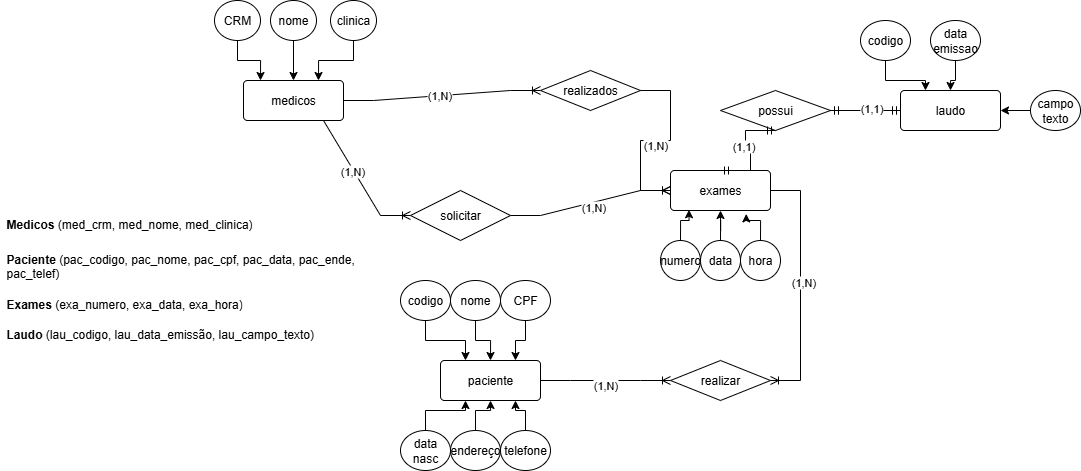

The diagram above was exported from draw.io. Its source (the exported page's mxGraphModel, read from the mxfile embedded in the PNG):
<mxGraphModel dx="1209" dy="706" grid="1" gridSize="10" guides="1" tooltips="1" connect="1" arrows="1" fold="1" page="1" pageScale="1" pageWidth="827" pageHeight="1169" math="0" shadow="0">
  <root>
    <mxCell id="0" />
    <mxCell id="1" parent="0" />
    <mxCell id="o-Hj2vnjXGoeOLcQ3Uqq-1" value="paciente" style="rounded=1;arcSize=10;whiteSpace=wrap;html=1;align=center;" vertex="1" parent="1">
      <mxGeometry x="640" y="370" width="100" height="40" as="geometry" />
    </mxCell>
    <mxCell id="o-Hj2vnjXGoeOLcQ3Uqq-2" value="medicos" style="rounded=1;arcSize=10;whiteSpace=wrap;html=1;align=center;" vertex="1" parent="1">
      <mxGeometry x="443" y="90" width="100" height="40" as="geometry" />
    </mxCell>
    <mxCell id="o-Hj2vnjXGoeOLcQ3Uqq-3" value="exames" style="rounded=1;arcSize=10;whiteSpace=wrap;html=1;align=center;" vertex="1" parent="1">
      <mxGeometry x="870" y="180" width="100" height="40" as="geometry" />
    </mxCell>
    <mxCell id="o-Hj2vnjXGoeOLcQ3Uqq-5" value="laudo" style="rounded=1;arcSize=10;whiteSpace=wrap;html=1;align=center;" vertex="1" parent="1">
      <mxGeometry x="1100" y="100" width="100" height="40" as="geometry" />
    </mxCell>
    <mxCell id="o-Hj2vnjXGoeOLcQ3Uqq-6" value="realizados" style="shape=rhombus;perimeter=rhombusPerimeter;whiteSpace=wrap;html=1;align=center;" vertex="1" parent="1">
      <mxGeometry x="740" y="80" width="100" height="40" as="geometry" />
    </mxCell>
    <mxCell id="o-Hj2vnjXGoeOLcQ3Uqq-7" value="" style="edgeStyle=entityRelationEdgeStyle;fontSize=12;html=1;endArrow=ERoneToMany;rounded=0;entryX=0;entryY=0.5;entryDx=0;entryDy=0;exitX=1;exitY=0.5;exitDx=0;exitDy=0;" edge="1" parent="1" source="o-Hj2vnjXGoeOLcQ3Uqq-2" target="o-Hj2vnjXGoeOLcQ3Uqq-6">
      <mxGeometry width="100" height="100" relative="1" as="geometry">
        <mxPoint x="730" y="220" as="sourcePoint" />
        <mxPoint x="830" y="120" as="targetPoint" />
      </mxGeometry>
    </mxCell>
    <mxCell id="o-Hj2vnjXGoeOLcQ3Uqq-8" value="(1,N)" style="edgeLabel;html=1;align=center;verticalAlign=middle;resizable=0;points=[];" vertex="1" connectable="0" parent="o-Hj2vnjXGoeOLcQ3Uqq-7">
      <mxGeometry x="-0.0283" y="1" relative="1" as="geometry">
        <mxPoint as="offset" />
      </mxGeometry>
    </mxCell>
    <mxCell id="o-Hj2vnjXGoeOLcQ3Uqq-9" value="" style="edgeStyle=entityRelationEdgeStyle;fontSize=12;html=1;endArrow=ERoneToMany;rounded=0;entryX=0;entryY=0.5;entryDx=0;entryDy=0;exitX=1;exitY=0.5;exitDx=0;exitDy=0;" edge="1" parent="1" source="o-Hj2vnjXGoeOLcQ3Uqq-6" target="o-Hj2vnjXGoeOLcQ3Uqq-3">
      <mxGeometry width="100" height="100" relative="1" as="geometry">
        <mxPoint x="730" y="220" as="sourcePoint" />
        <mxPoint x="830" y="120" as="targetPoint" />
      </mxGeometry>
    </mxCell>
    <mxCell id="o-Hj2vnjXGoeOLcQ3Uqq-10" value="(1,N)" style="edgeLabel;html=1;align=center;verticalAlign=middle;resizable=0;points=[];" vertex="1" connectable="0" parent="o-Hj2vnjXGoeOLcQ3Uqq-9">
      <mxGeometry x="-0.0037" y="4" relative="1" as="geometry">
        <mxPoint as="offset" />
      </mxGeometry>
    </mxCell>
    <mxCell id="o-Hj2vnjXGoeOLcQ3Uqq-11" value="realizar" style="shape=rhombus;perimeter=rhombusPerimeter;whiteSpace=wrap;html=1;align=center;" vertex="1" parent="1">
      <mxGeometry x="870" y="370" width="100" height="40" as="geometry" />
    </mxCell>
    <mxCell id="o-Hj2vnjXGoeOLcQ3Uqq-12" value="" style="edgeStyle=entityRelationEdgeStyle;fontSize=12;html=1;endArrow=ERoneToMany;rounded=0;entryX=1;entryY=0.5;entryDx=0;entryDy=0;exitX=1;exitY=0.5;exitDx=0;exitDy=0;" edge="1" parent="1" source="o-Hj2vnjXGoeOLcQ3Uqq-3" target="o-Hj2vnjXGoeOLcQ3Uqq-11">
      <mxGeometry width="100" height="100" relative="1" as="geometry">
        <mxPoint x="1060" y="140" as="sourcePoint" />
        <mxPoint x="950" y="250" as="targetPoint" />
      </mxGeometry>
    </mxCell>
    <mxCell id="o-Hj2vnjXGoeOLcQ3Uqq-13" value="(1,N)" style="edgeLabel;html=1;align=center;verticalAlign=middle;resizable=0;points=[];" vertex="1" connectable="0" parent="o-Hj2vnjXGoeOLcQ3Uqq-12">
      <mxGeometry x="-0.0275" y="2" relative="1" as="geometry">
        <mxPoint as="offset" />
      </mxGeometry>
    </mxCell>
    <mxCell id="o-Hj2vnjXGoeOLcQ3Uqq-14" value="" style="edgeStyle=entityRelationEdgeStyle;fontSize=12;html=1;endArrow=ERoneToMany;rounded=0;exitX=1;exitY=0.5;exitDx=0;exitDy=0;entryX=0;entryY=0.5;entryDx=0;entryDy=0;" edge="1" parent="1" source="o-Hj2vnjXGoeOLcQ3Uqq-1" target="o-Hj2vnjXGoeOLcQ3Uqq-11">
      <mxGeometry width="100" height="100" relative="1" as="geometry">
        <mxPoint x="850" y="350" as="sourcePoint" />
        <mxPoint x="950" y="250" as="targetPoint" />
      </mxGeometry>
    </mxCell>
    <mxCell id="o-Hj2vnjXGoeOLcQ3Uqq-15" value="(1,N)" style="edgeLabel;html=1;align=center;verticalAlign=middle;resizable=0;points=[];" vertex="1" connectable="0" parent="o-Hj2vnjXGoeOLcQ3Uqq-14">
      <mxGeometry x="0.0056" y="-4" relative="1" as="geometry">
        <mxPoint as="offset" />
      </mxGeometry>
    </mxCell>
    <mxCell id="o-Hj2vnjXGoeOLcQ3Uqq-16" value="solicitar" style="shape=rhombus;perimeter=rhombusPerimeter;whiteSpace=wrap;html=1;align=center;" vertex="1" parent="1">
      <mxGeometry x="610" y="200" width="100" height="50" as="geometry" />
    </mxCell>
    <mxCell id="o-Hj2vnjXGoeOLcQ3Uqq-17" value="" style="edgeStyle=entityRelationEdgeStyle;fontSize=12;html=1;endArrow=ERoneToMany;rounded=0;entryX=0;entryY=0.5;entryDx=0;entryDy=0;exitX=1;exitY=0.5;exitDx=0;exitDy=0;" edge="1" parent="1" source="o-Hj2vnjXGoeOLcQ3Uqq-16" target="o-Hj2vnjXGoeOLcQ3Uqq-3">
      <mxGeometry width="100" height="100" relative="1" as="geometry">
        <mxPoint x="610" y="350" as="sourcePoint" />
        <mxPoint x="710" y="250" as="targetPoint" />
      </mxGeometry>
    </mxCell>
    <mxCell id="o-Hj2vnjXGoeOLcQ3Uqq-18" value="(1,N)" style="edgeLabel;html=1;align=center;verticalAlign=middle;resizable=0;points=[];" vertex="1" connectable="0" parent="o-Hj2vnjXGoeOLcQ3Uqq-17">
      <mxGeometry x="0.0254" y="-4" relative="1" as="geometry">
        <mxPoint as="offset" />
      </mxGeometry>
    </mxCell>
    <mxCell id="o-Hj2vnjXGoeOLcQ3Uqq-19" value="" style="edgeStyle=entityRelationEdgeStyle;fontSize=12;html=1;endArrow=ERoneToMany;rounded=0;entryX=0;entryY=0.5;entryDx=0;entryDy=0;exitX=0.5;exitY=1;exitDx=0;exitDy=0;" edge="1" parent="1" source="o-Hj2vnjXGoeOLcQ3Uqq-2" target="o-Hj2vnjXGoeOLcQ3Uqq-16">
      <mxGeometry width="100" height="100" relative="1" as="geometry">
        <mxPoint x="610" y="350" as="sourcePoint" />
        <mxPoint x="710" y="250" as="targetPoint" />
      </mxGeometry>
    </mxCell>
    <mxCell id="o-Hj2vnjXGoeOLcQ3Uqq-20" value="(1,N)" style="edgeLabel;html=1;align=center;verticalAlign=middle;resizable=0;points=[];" vertex="1" connectable="0" parent="o-Hj2vnjXGoeOLcQ3Uqq-19">
      <mxGeometry x="0.0285" y="-2" relative="1" as="geometry">
        <mxPoint as="offset" />
      </mxGeometry>
    </mxCell>
    <mxCell id="o-Hj2vnjXGoeOLcQ3Uqq-21" value="possui" style="shape=rhombus;perimeter=rhombusPerimeter;whiteSpace=wrap;html=1;align=center;" vertex="1" parent="1">
      <mxGeometry x="920" y="100" width="110" height="40" as="geometry" />
    </mxCell>
    <mxCell id="o-Hj2vnjXGoeOLcQ3Uqq-22" value="" style="edgeStyle=entityRelationEdgeStyle;fontSize=12;html=1;endArrow=ERmandOne;startArrow=ERmandOne;rounded=0;entryX=0;entryY=0.5;entryDx=0;entryDy=0;exitX=1;exitY=0.5;exitDx=0;exitDy=0;" edge="1" parent="1" source="o-Hj2vnjXGoeOLcQ3Uqq-21" target="o-Hj2vnjXGoeOLcQ3Uqq-5">
      <mxGeometry width="100" height="100" relative="1" as="geometry">
        <mxPoint x="860" y="230" as="sourcePoint" />
        <mxPoint x="960" y="130" as="targetPoint" />
      </mxGeometry>
    </mxCell>
    <mxCell id="o-Hj2vnjXGoeOLcQ3Uqq-23" value="(1,1)" style="edgeLabel;html=1;align=center;verticalAlign=middle;resizable=0;points=[];" vertex="1" connectable="0" parent="o-Hj2vnjXGoeOLcQ3Uqq-22">
      <mxGeometry x="0.1472" y="3" relative="1" as="geometry">
        <mxPoint as="offset" />
      </mxGeometry>
    </mxCell>
    <mxCell id="o-Hj2vnjXGoeOLcQ3Uqq-24" value="" style="edgeStyle=entityRelationEdgeStyle;fontSize=12;html=1;endArrow=ERmandOne;startArrow=ERmandOne;rounded=0;entryX=0;entryY=0.5;entryDx=0;entryDy=0;exitX=1;exitY=0.5;exitDx=0;exitDy=0;" edge="1" parent="1">
      <mxGeometry width="100" height="100" relative="1" as="geometry">
        <mxPoint x="1030" y="120" as="sourcePoint" />
        <mxPoint x="1100" y="120" as="targetPoint" />
      </mxGeometry>
    </mxCell>
    <mxCell id="o-Hj2vnjXGoeOLcQ3Uqq-25" value="(1,1)" style="edgeLabel;html=1;align=center;verticalAlign=middle;resizable=0;points=[];" vertex="1" connectable="0" parent="o-Hj2vnjXGoeOLcQ3Uqq-24">
      <mxGeometry x="0.1472" y="3" relative="1" as="geometry">
        <mxPoint as="offset" />
      </mxGeometry>
    </mxCell>
    <mxCell id="o-Hj2vnjXGoeOLcQ3Uqq-26" value="" style="edgeStyle=entityRelationEdgeStyle;fontSize=12;html=1;endArrow=ERmandOne;startArrow=ERmandOne;rounded=0;entryX=0.5;entryY=1;entryDx=0;entryDy=0;exitX=0.5;exitY=0;exitDx=0;exitDy=0;" edge="1" parent="1" source="o-Hj2vnjXGoeOLcQ3Uqq-3" target="o-Hj2vnjXGoeOLcQ3Uqq-21">
      <mxGeometry width="100" height="100" relative="1" as="geometry">
        <mxPoint x="900" y="170" as="sourcePoint" />
        <mxPoint x="970" y="170" as="targetPoint" />
      </mxGeometry>
    </mxCell>
    <mxCell id="o-Hj2vnjXGoeOLcQ3Uqq-27" value="(1,1)" style="edgeLabel;html=1;align=center;verticalAlign=middle;resizable=0;points=[];" vertex="1" connectable="0" parent="o-Hj2vnjXGoeOLcQ3Uqq-26">
      <mxGeometry x="0.1472" y="3" relative="1" as="geometry">
        <mxPoint as="offset" />
      </mxGeometry>
    </mxCell>
    <mxCell id="o-Hj2vnjXGoeOLcQ3Uqq-35" style="edgeStyle=orthogonalEdgeStyle;rounded=0;orthogonalLoop=1;jettySize=auto;html=1;entryX=0.25;entryY=0;entryDx=0;entryDy=0;" edge="1" parent="1" source="o-Hj2vnjXGoeOLcQ3Uqq-29" target="o-Hj2vnjXGoeOLcQ3Uqq-1">
      <mxGeometry relative="1" as="geometry" />
    </mxCell>
    <mxCell id="o-Hj2vnjXGoeOLcQ3Uqq-29" value="codigo" style="ellipse;whiteSpace=wrap;html=1;align=center;" vertex="1" parent="1">
      <mxGeometry x="600" y="290" width="50" height="40" as="geometry" />
    </mxCell>
    <mxCell id="o-Hj2vnjXGoeOLcQ3Uqq-37" style="edgeStyle=orthogonalEdgeStyle;rounded=0;orthogonalLoop=1;jettySize=auto;html=1;entryX=0.5;entryY=0;entryDx=0;entryDy=0;" edge="1" parent="1" source="o-Hj2vnjXGoeOLcQ3Uqq-30" target="o-Hj2vnjXGoeOLcQ3Uqq-1">
      <mxGeometry relative="1" as="geometry" />
    </mxCell>
    <mxCell id="o-Hj2vnjXGoeOLcQ3Uqq-30" value="nome" style="ellipse;whiteSpace=wrap;html=1;align=center;" vertex="1" parent="1">
      <mxGeometry x="650" y="290" width="50" height="40" as="geometry" />
    </mxCell>
    <mxCell id="o-Hj2vnjXGoeOLcQ3Uqq-38" style="edgeStyle=orthogonalEdgeStyle;rounded=0;orthogonalLoop=1;jettySize=auto;html=1;entryX=0.75;entryY=0;entryDx=0;entryDy=0;" edge="1" parent="1" source="o-Hj2vnjXGoeOLcQ3Uqq-31" target="o-Hj2vnjXGoeOLcQ3Uqq-1">
      <mxGeometry relative="1" as="geometry" />
    </mxCell>
    <mxCell id="o-Hj2vnjXGoeOLcQ3Uqq-31" value="CPF" style="ellipse;whiteSpace=wrap;html=1;align=center;" vertex="1" parent="1">
      <mxGeometry x="700" y="290" width="50" height="40" as="geometry" />
    </mxCell>
    <mxCell id="o-Hj2vnjXGoeOLcQ3Uqq-39" style="edgeStyle=orthogonalEdgeStyle;rounded=0;orthogonalLoop=1;jettySize=auto;html=1;entryX=0.25;entryY=1;entryDx=0;entryDy=0;" edge="1" parent="1" source="o-Hj2vnjXGoeOLcQ3Uqq-32" target="o-Hj2vnjXGoeOLcQ3Uqq-1">
      <mxGeometry relative="1" as="geometry" />
    </mxCell>
    <mxCell id="o-Hj2vnjXGoeOLcQ3Uqq-32" value="data nasc" style="ellipse;whiteSpace=wrap;html=1;align=center;" vertex="1" parent="1">
      <mxGeometry x="600" y="440" width="50" height="40" as="geometry" />
    </mxCell>
    <mxCell id="o-Hj2vnjXGoeOLcQ3Uqq-40" style="edgeStyle=orthogonalEdgeStyle;rounded=0;orthogonalLoop=1;jettySize=auto;html=1;entryX=0.5;entryY=1;entryDx=0;entryDy=0;" edge="1" parent="1" source="o-Hj2vnjXGoeOLcQ3Uqq-33" target="o-Hj2vnjXGoeOLcQ3Uqq-1">
      <mxGeometry relative="1" as="geometry" />
    </mxCell>
    <mxCell id="o-Hj2vnjXGoeOLcQ3Uqq-33" value="endereço" style="ellipse;whiteSpace=wrap;html=1;align=center;" vertex="1" parent="1">
      <mxGeometry x="650" y="440" width="50" height="40" as="geometry" />
    </mxCell>
    <mxCell id="o-Hj2vnjXGoeOLcQ3Uqq-41" style="edgeStyle=orthogonalEdgeStyle;rounded=0;orthogonalLoop=1;jettySize=auto;html=1;entryX=0.75;entryY=1;entryDx=0;entryDy=0;" edge="1" parent="1" source="o-Hj2vnjXGoeOLcQ3Uqq-34" target="o-Hj2vnjXGoeOLcQ3Uqq-1">
      <mxGeometry relative="1" as="geometry" />
    </mxCell>
    <mxCell id="o-Hj2vnjXGoeOLcQ3Uqq-34" value="telefone" style="ellipse;whiteSpace=wrap;html=1;align=center;" vertex="1" parent="1">
      <mxGeometry x="700" y="440" width="50" height="40" as="geometry" />
    </mxCell>
    <mxCell id="o-Hj2vnjXGoeOLcQ3Uqq-47" style="edgeStyle=orthogonalEdgeStyle;rounded=0;orthogonalLoop=1;jettySize=auto;html=1;" edge="1" parent="1" source="o-Hj2vnjXGoeOLcQ3Uqq-43">
      <mxGeometry relative="1" as="geometry">
        <mxPoint x="460" y="90" as="targetPoint" />
      </mxGeometry>
    </mxCell>
    <mxCell id="o-Hj2vnjXGoeOLcQ3Uqq-43" value="CRM" style="ellipse;whiteSpace=wrap;html=1;align=center;" vertex="1" parent="1">
      <mxGeometry x="414" y="10" width="46" height="40" as="geometry" />
    </mxCell>
    <mxCell id="o-Hj2vnjXGoeOLcQ3Uqq-48" style="edgeStyle=orthogonalEdgeStyle;rounded=0;orthogonalLoop=1;jettySize=auto;html=1;entryX=0.5;entryY=0;entryDx=0;entryDy=0;" edge="1" parent="1" source="o-Hj2vnjXGoeOLcQ3Uqq-44" target="o-Hj2vnjXGoeOLcQ3Uqq-2">
      <mxGeometry relative="1" as="geometry" />
    </mxCell>
    <mxCell id="o-Hj2vnjXGoeOLcQ3Uqq-44" value="nome" style="ellipse;whiteSpace=wrap;html=1;align=center;" vertex="1" parent="1">
      <mxGeometry x="470" y="10" width="46" height="40" as="geometry" />
    </mxCell>
    <mxCell id="o-Hj2vnjXGoeOLcQ3Uqq-49" style="edgeStyle=orthogonalEdgeStyle;rounded=0;orthogonalLoop=1;jettySize=auto;html=1;entryX=0.75;entryY=0;entryDx=0;entryDy=0;" edge="1" parent="1" source="o-Hj2vnjXGoeOLcQ3Uqq-45" target="o-Hj2vnjXGoeOLcQ3Uqq-2">
      <mxGeometry relative="1" as="geometry" />
    </mxCell>
    <mxCell id="o-Hj2vnjXGoeOLcQ3Uqq-45" value="clinica" style="ellipse;whiteSpace=wrap;html=1;align=center;" vertex="1" parent="1">
      <mxGeometry x="530" y="10" width="46" height="40" as="geometry" />
    </mxCell>
    <mxCell id="o-Hj2vnjXGoeOLcQ3Uqq-50" value="numero" style="ellipse;whiteSpace=wrap;html=1;align=center;" vertex="1" parent="1">
      <mxGeometry x="860" y="250" width="40" height="40" as="geometry" />
    </mxCell>
    <mxCell id="o-Hj2vnjXGoeOLcQ3Uqq-54" style="edgeStyle=orthogonalEdgeStyle;rounded=0;orthogonalLoop=1;jettySize=auto;html=1;entryX=0.5;entryY=1;entryDx=0;entryDy=0;" edge="1" parent="1" source="o-Hj2vnjXGoeOLcQ3Uqq-51" target="o-Hj2vnjXGoeOLcQ3Uqq-3">
      <mxGeometry relative="1" as="geometry" />
    </mxCell>
    <mxCell id="o-Hj2vnjXGoeOLcQ3Uqq-51" value="data" style="ellipse;whiteSpace=wrap;html=1;align=center;" vertex="1" parent="1">
      <mxGeometry x="900" y="250" width="40" height="40" as="geometry" />
    </mxCell>
    <mxCell id="o-Hj2vnjXGoeOLcQ3Uqq-52" value="hora" style="ellipse;whiteSpace=wrap;html=1;align=center;" vertex="1" parent="1">
      <mxGeometry x="940" y="250" width="40" height="40" as="geometry" />
    </mxCell>
    <mxCell id="o-Hj2vnjXGoeOLcQ3Uqq-53" style="edgeStyle=orthogonalEdgeStyle;rounded=0;orthogonalLoop=1;jettySize=auto;html=1;entryX=0.185;entryY=0.981;entryDx=0;entryDy=0;entryPerimeter=0;" edge="1" parent="1" source="o-Hj2vnjXGoeOLcQ3Uqq-50" target="o-Hj2vnjXGoeOLcQ3Uqq-3">
      <mxGeometry relative="1" as="geometry" />
    </mxCell>
    <mxCell id="o-Hj2vnjXGoeOLcQ3Uqq-55" style="edgeStyle=orthogonalEdgeStyle;rounded=0;orthogonalLoop=1;jettySize=auto;html=1;entryX=0.757;entryY=1.085;entryDx=0;entryDy=0;entryPerimeter=0;" edge="1" parent="1" source="o-Hj2vnjXGoeOLcQ3Uqq-52" target="o-Hj2vnjXGoeOLcQ3Uqq-3">
      <mxGeometry relative="1" as="geometry" />
    </mxCell>
    <mxCell id="o-Hj2vnjXGoeOLcQ3Uqq-57" style="edgeStyle=orthogonalEdgeStyle;rounded=0;orthogonalLoop=1;jettySize=auto;html=1;entryX=0.25;entryY=0;entryDx=0;entryDy=0;" edge="1" parent="1" source="o-Hj2vnjXGoeOLcQ3Uqq-56" target="o-Hj2vnjXGoeOLcQ3Uqq-5">
      <mxGeometry relative="1" as="geometry" />
    </mxCell>
    <mxCell id="o-Hj2vnjXGoeOLcQ3Uqq-56" value="codigo" style="ellipse;whiteSpace=wrap;html=1;align=center;" vertex="1" parent="1">
      <mxGeometry x="1060" y="30" width="50" height="40" as="geometry" />
    </mxCell>
    <mxCell id="o-Hj2vnjXGoeOLcQ3Uqq-59" style="edgeStyle=orthogonalEdgeStyle;rounded=0;orthogonalLoop=1;jettySize=auto;html=1;entryX=0.5;entryY=0;entryDx=0;entryDy=0;" edge="1" parent="1" source="o-Hj2vnjXGoeOLcQ3Uqq-58" target="o-Hj2vnjXGoeOLcQ3Uqq-5">
      <mxGeometry relative="1" as="geometry" />
    </mxCell>
    <mxCell id="o-Hj2vnjXGoeOLcQ3Uqq-58" value="data emissao" style="ellipse;whiteSpace=wrap;html=1;align=center;" vertex="1" parent="1">
      <mxGeometry x="1130" y="30" width="50" height="40" as="geometry" />
    </mxCell>
    <mxCell id="o-Hj2vnjXGoeOLcQ3Uqq-61" style="edgeStyle=orthogonalEdgeStyle;rounded=0;orthogonalLoop=1;jettySize=auto;html=1;entryX=1;entryY=0.5;entryDx=0;entryDy=0;" edge="1" parent="1" source="o-Hj2vnjXGoeOLcQ3Uqq-60" target="o-Hj2vnjXGoeOLcQ3Uqq-5">
      <mxGeometry relative="1" as="geometry" />
    </mxCell>
    <mxCell id="o-Hj2vnjXGoeOLcQ3Uqq-60" value="campo texto" style="ellipse;whiteSpace=wrap;html=1;align=center;" vertex="1" parent="1">
      <mxGeometry x="1230" y="100" width="50" height="40" as="geometry" />
    </mxCell>
    <mxCell id="o-Hj2vnjXGoeOLcQ3Uqq-62" value="&lt;b&gt;Medicos&lt;/b&gt; (med_crm, med_nome, med_clinica)" style="text;strokeColor=none;fillColor=none;spacingLeft=4;spacingRight=4;overflow=hidden;rotatable=0;points=[[0,0.5],[1,0.5]];portConstraint=eastwest;fontSize=12;whiteSpace=wrap;html=1;" vertex="1" parent="1">
      <mxGeometry x="200" y="220" width="370" height="30" as="geometry" />
    </mxCell>
    <mxCell id="o-Hj2vnjXGoeOLcQ3Uqq-63" value="&lt;b&gt;Paciente&lt;/b&gt; (pac_codigo, pac_nome, pac_cpf, pac_data, pac_ende, pac_telef)" style="text;strokeColor=none;fillColor=none;spacingLeft=4;spacingRight=4;overflow=hidden;rotatable=0;points=[[0,0.5],[1,0.5]];portConstraint=eastwest;fontSize=12;whiteSpace=wrap;html=1;" vertex="1" parent="1">
      <mxGeometry x="200" y="255" width="370" height="45" as="geometry" />
    </mxCell>
    <mxCell id="o-Hj2vnjXGoeOLcQ3Uqq-64" value="&lt;b&gt;Exames&lt;/b&gt;&amp;nbsp;(exa_numero, exa_data, exa_hora)" style="text;strokeColor=none;fillColor=none;spacingLeft=4;spacingRight=4;overflow=hidden;rotatable=0;points=[[0,0.5],[1,0.5]];portConstraint=eastwest;fontSize=12;whiteSpace=wrap;html=1;" vertex="1" parent="1">
      <mxGeometry x="200" y="300" width="370" height="45" as="geometry" />
    </mxCell>
    <mxCell id="o-Hj2vnjXGoeOLcQ3Uqq-65" value="&lt;b&gt;Laudo&lt;/b&gt;&amp;nbsp;(lau_codigo, lau_data_emissão, lau_campo_texto)" style="text;strokeColor=none;fillColor=none;spacingLeft=4;spacingRight=4;overflow=hidden;rotatable=0;points=[[0,0.5],[1,0.5]];portConstraint=eastwest;fontSize=12;whiteSpace=wrap;html=1;" vertex="1" parent="1">
      <mxGeometry x="200" y="330" width="370" height="45" as="geometry" />
    </mxCell>
  </root>
</mxGraphModel>